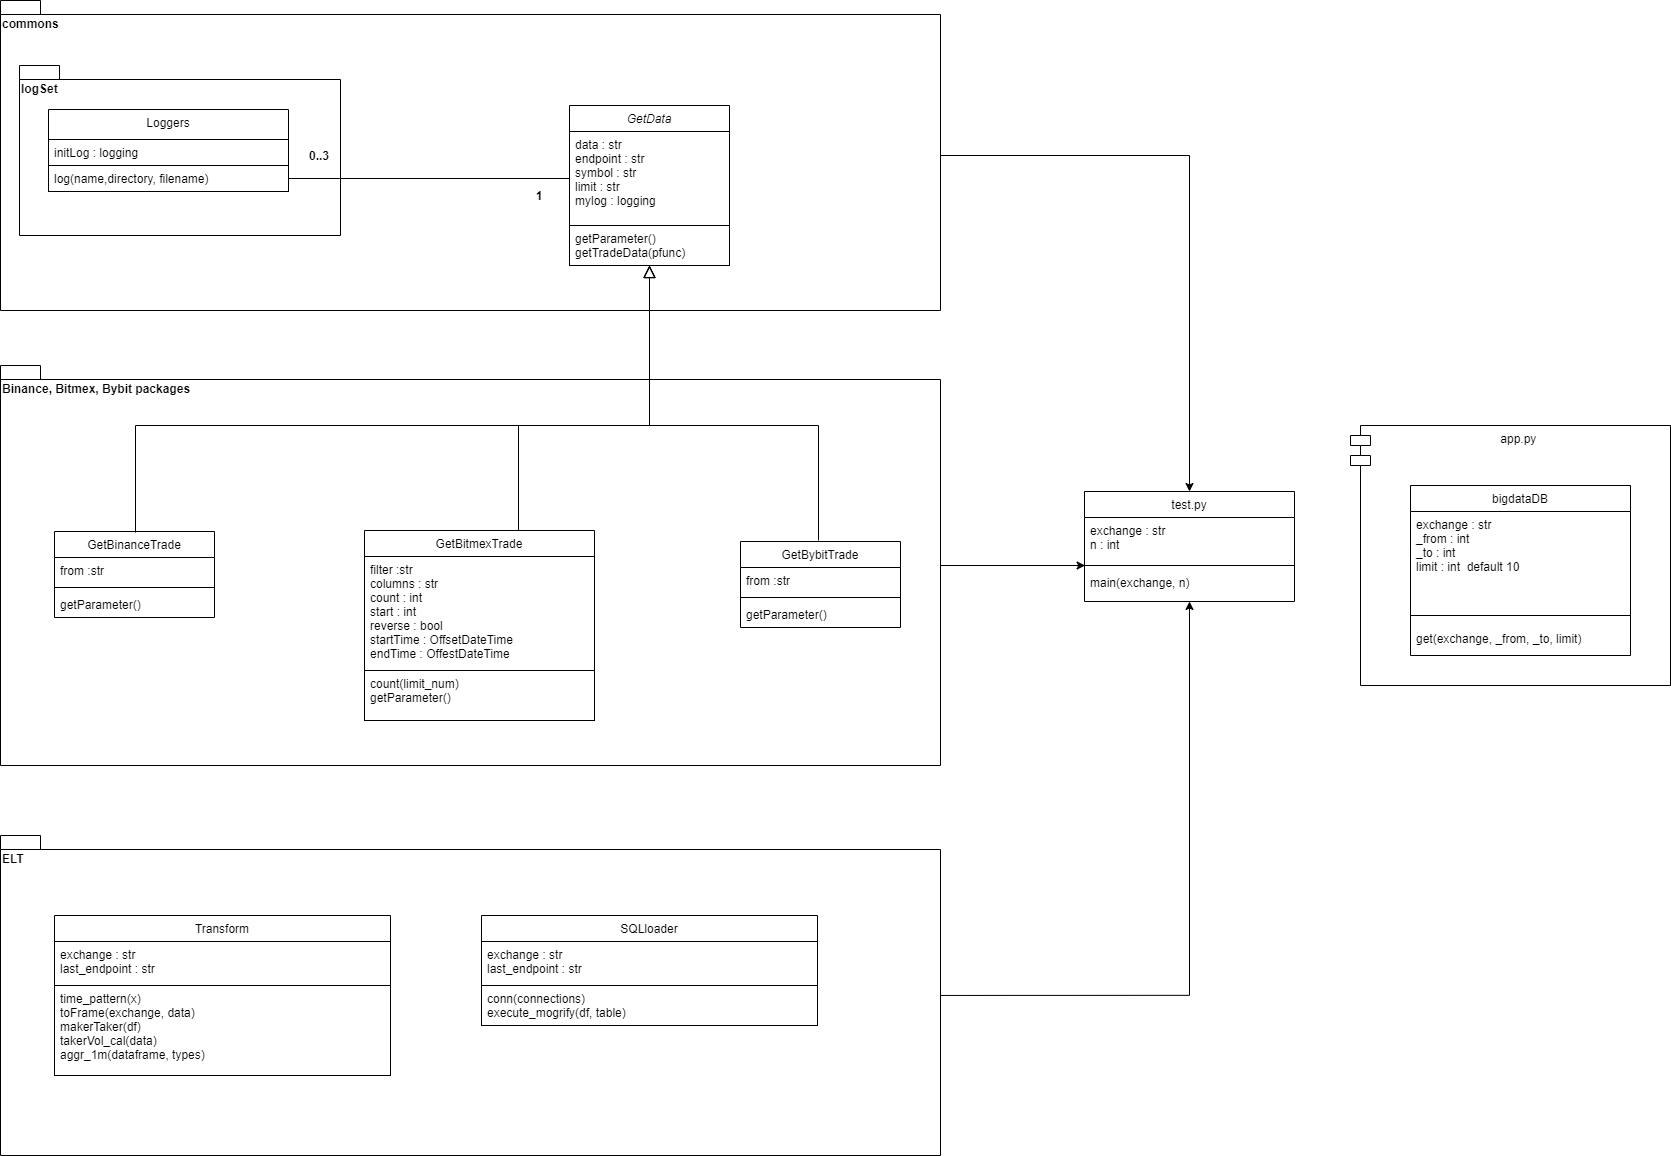

The diagram above was exported from draw.io. Its source (the exported page's mxGraphModel, read from the mxfile embedded in the PNG):
<mxGraphModel dx="2370" dy="2492" grid="1" gridSize="10" guides="1" tooltips="1" connect="1" arrows="1" fold="1" page="1" pageScale="1" pageWidth="827" pageHeight="1169" math="0" shadow="0">
  <root>
    <mxCell id="WIyWlLk6GJQsqaUBKTNV-0" />
    <mxCell id="WIyWlLk6GJQsqaUBKTNV-1" parent="WIyWlLk6GJQsqaUBKTNV-0" />
    <mxCell id="ciWo5TPKltfRcz-FAXr2-12" value="app.py " style="shape=module;align=left;spacingLeft=20;align=center;verticalAlign=top;" vertex="1" parent="WIyWlLk6GJQsqaUBKTNV-1">
      <mxGeometry x="1710" y="340" width="320" height="260" as="geometry" />
    </mxCell>
    <mxCell id="ciWo5TPKltfRcz-FAXr2-13" style="edgeStyle=orthogonalEdgeStyle;rounded=0;orthogonalLoop=1;jettySize=auto;html=1;" edge="1" parent="WIyWlLk6GJQsqaUBKTNV-1" source="Xn27r79DmJnuXnyLHw5N-25" target="ciWo5TPKltfRcz-FAXr2-0">
      <mxGeometry relative="1" as="geometry" />
    </mxCell>
    <mxCell id="Xn27r79DmJnuXnyLHw5N-25" value="commons" style="shape=folder;fontStyle=1;spacingTop=10;tabWidth=40;tabHeight=14;tabPosition=left;html=1;strokeColor=#000000;align=left;verticalAlign=top;" parent="WIyWlLk6GJQsqaUBKTNV-1" vertex="1">
      <mxGeometry x="360" y="-85" width="940" height="310" as="geometry" />
    </mxCell>
    <mxCell id="Xn27r79DmJnuXnyLHw5N-30" value="logSet" style="shape=folder;fontStyle=1;spacingTop=10;tabWidth=40;tabHeight=14;tabPosition=left;html=1;strokeColor=#000000;align=left;verticalAlign=top;" parent="WIyWlLk6GJQsqaUBKTNV-1" vertex="1">
      <mxGeometry x="379" y="-20" width="321" height="170" as="geometry" />
    </mxCell>
    <mxCell id="ciWo5TPKltfRcz-FAXr2-16" style="edgeStyle=orthogonalEdgeStyle;rounded=0;orthogonalLoop=1;jettySize=auto;html=1;entryX=0.003;entryY=0.5;entryDx=0;entryDy=0;entryPerimeter=0;" edge="1" parent="WIyWlLk6GJQsqaUBKTNV-1" source="Xn27r79DmJnuXnyLHw5N-24" target="ciWo5TPKltfRcz-FAXr2-2">
      <mxGeometry relative="1" as="geometry" />
    </mxCell>
    <mxCell id="Xn27r79DmJnuXnyLHw5N-24" value="Binance, Bitmex, Bybit packages&amp;nbsp;&amp;nbsp;" style="shape=folder;fontStyle=1;spacingTop=10;tabWidth=40;tabHeight=14;tabPosition=left;html=1;strokeColor=#000000;align=left;verticalAlign=top;" parent="WIyWlLk6GJQsqaUBKTNV-1" vertex="1">
      <mxGeometry x="360" y="280" width="940" height="400" as="geometry" />
    </mxCell>
    <mxCell id="zkfFHV4jXpPFQw0GAbJ--0" value="GetData" style="swimlane;fontStyle=2;align=center;verticalAlign=top;childLayout=stackLayout;horizontal=1;startSize=26;horizontalStack=0;resizeParent=1;resizeLast=0;collapsible=1;marginBottom=0;rounded=0;shadow=0;strokeWidth=1;" parent="WIyWlLk6GJQsqaUBKTNV-1" vertex="1">
      <mxGeometry x="929" y="20" width="160" height="160" as="geometry">
        <mxRectangle x="230" y="140" width="160" height="26" as="alternateBounds" />
      </mxGeometry>
    </mxCell>
    <mxCell id="zkfFHV4jXpPFQw0GAbJ--2" value="data : str&#10;endpoint : str&#10;symbol : str&#10;limit : str&#10;mylog : logging &#10;" style="text;align=left;verticalAlign=top;spacingLeft=4;spacingRight=4;overflow=hidden;rotatable=0;points=[[0,0.5],[1,0.5]];portConstraint=eastwest;rounded=0;shadow=0;html=0;strokeColor=#000000;" parent="zkfFHV4jXpPFQw0GAbJ--0" vertex="1">
      <mxGeometry y="26" width="160" height="94" as="geometry" />
    </mxCell>
    <mxCell id="Xn27r79DmJnuXnyLHw5N-8" value="getParameter()&#10;getTradeData(pfunc)&#10; &#10;" style="text;align=left;verticalAlign=top;spacingLeft=4;spacingRight=4;overflow=hidden;rotatable=0;points=[[0,0.5],[1,0.5]];portConstraint=eastwest;rounded=0;shadow=0;html=0;strokeColor=#000000;" parent="zkfFHV4jXpPFQw0GAbJ--0" vertex="1">
      <mxGeometry y="120" width="160" height="40" as="geometry" />
    </mxCell>
    <mxCell id="zkfFHV4jXpPFQw0GAbJ--6" value="GetBinanceTrade" style="swimlane;fontStyle=0;align=center;verticalAlign=top;childLayout=stackLayout;horizontal=1;startSize=26;horizontalStack=0;resizeParent=1;resizeLast=0;collapsible=1;marginBottom=0;rounded=0;shadow=0;strokeWidth=1;" parent="WIyWlLk6GJQsqaUBKTNV-1" vertex="1">
      <mxGeometry x="414" y="446" width="160" height="86" as="geometry">
        <mxRectangle x="130" y="380" width="160" height="26" as="alternateBounds" />
      </mxGeometry>
    </mxCell>
    <mxCell id="zkfFHV4jXpPFQw0GAbJ--7" value="from :str" style="text;align=left;verticalAlign=top;spacingLeft=4;spacingRight=4;overflow=hidden;rotatable=0;points=[[0,0.5],[1,0.5]];portConstraint=eastwest;" parent="zkfFHV4jXpPFQw0GAbJ--6" vertex="1">
      <mxGeometry y="26" width="160" height="26" as="geometry" />
    </mxCell>
    <mxCell id="zkfFHV4jXpPFQw0GAbJ--9" value="" style="line;html=1;strokeWidth=1;align=left;verticalAlign=middle;spacingTop=-1;spacingLeft=3;spacingRight=3;rotatable=0;labelPosition=right;points=[];portConstraint=eastwest;" parent="zkfFHV4jXpPFQw0GAbJ--6" vertex="1">
      <mxGeometry y="52" width="160" height="8" as="geometry" />
    </mxCell>
    <mxCell id="zkfFHV4jXpPFQw0GAbJ--11" value="getParameter()" style="text;align=left;verticalAlign=top;spacingLeft=4;spacingRight=4;overflow=hidden;rotatable=0;points=[[0,0.5],[1,0.5]];portConstraint=eastwest;" parent="zkfFHV4jXpPFQw0GAbJ--6" vertex="1">
      <mxGeometry y="60" width="160" height="26" as="geometry" />
    </mxCell>
    <mxCell id="zkfFHV4jXpPFQw0GAbJ--12" value="" style="endArrow=block;endSize=10;endFill=0;shadow=0;strokeWidth=1;rounded=0;edgeStyle=elbowEdgeStyle;elbow=vertical;exitX=0.5;exitY=0;exitDx=0;exitDy=0;" parent="WIyWlLk6GJQsqaUBKTNV-1" target="Xn27r79DmJnuXnyLHw5N-8" edge="1">
      <mxGeometry width="160" relative="1" as="geometry">
        <mxPoint x="495" y="447" as="sourcePoint" />
        <mxPoint x="969" y="190" as="targetPoint" />
        <Array as="points">
          <mxPoint x="910" y="340" />
          <mxPoint x="681" y="321" />
        </Array>
      </mxGeometry>
    </mxCell>
    <mxCell id="Xn27r79DmJnuXnyLHw5N-1" value="Loggers" style="swimlane;fontStyle=0;align=center;verticalAlign=top;childLayout=stackLayout;horizontal=1;startSize=30;horizontalStack=0;resizeParent=1;resizeLast=0;collapsible=1;marginBottom=0;rounded=0;shadow=0;strokeWidth=1;" parent="WIyWlLk6GJQsqaUBKTNV-1" vertex="1">
      <mxGeometry x="408" y="24" width="240" height="82" as="geometry">
        <mxRectangle x="340" y="380" width="170" height="26" as="alternateBounds" />
      </mxGeometry>
    </mxCell>
    <mxCell id="Xn27r79DmJnuXnyLHw5N-6" value="" style="group" parent="Xn27r79DmJnuXnyLHw5N-1" vertex="1" connectable="0">
      <mxGeometry y="30" width="240" height="52" as="geometry" />
    </mxCell>
    <mxCell id="Xn27r79DmJnuXnyLHw5N-4" value="log(name,directory, filename)" style="text;align=left;verticalAlign=top;spacingLeft=4;spacingRight=4;overflow=hidden;rotatable=0;points=[[0,0.5],[1,0.5]];portConstraint=eastwest;strokeColor=#000000;" parent="Xn27r79DmJnuXnyLHw5N-6" vertex="1">
      <mxGeometry y="26" width="240" height="26" as="geometry" />
    </mxCell>
    <mxCell id="Xn27r79DmJnuXnyLHw5N-2" value="initLog : logging" style="text;align=left;verticalAlign=top;spacingLeft=4;spacingRight=4;overflow=hidden;rotatable=0;points=[[0,0.5],[1,0.5]];portConstraint=eastwest;strokeColor=#000000;" parent="Xn27r79DmJnuXnyLHw5N-6" vertex="1">
      <mxGeometry width="240" height="26" as="geometry" />
    </mxCell>
    <mxCell id="Xn27r79DmJnuXnyLHw5N-14" style="edgeStyle=orthogonalEdgeStyle;rounded=0;orthogonalLoop=1;jettySize=auto;html=1;endArrow=block;endFill=0;endSize=10;exitX=0.5;exitY=0;exitDx=0;exitDy=0;" parent="WIyWlLk6GJQsqaUBKTNV-1" edge="1">
      <mxGeometry relative="1" as="geometry">
        <mxPoint x="1009" y="180" as="targetPoint" />
        <mxPoint x="878" y="446" as="sourcePoint" />
        <Array as="points">
          <mxPoint x="878" y="340" />
          <mxPoint x="1009" y="340" />
        </Array>
      </mxGeometry>
    </mxCell>
    <mxCell id="Xn27r79DmJnuXnyLHw5N-9" value="GetBitmexTrade" style="swimlane;fontStyle=0;align=center;verticalAlign=top;childLayout=stackLayout;horizontal=1;startSize=26;horizontalStack=0;resizeParent=1;resizeLast=0;collapsible=1;marginBottom=0;rounded=0;shadow=0;strokeWidth=1;" parent="WIyWlLk6GJQsqaUBKTNV-1" vertex="1">
      <mxGeometry x="724" y="445" width="230" height="190" as="geometry">
        <mxRectangle x="130" y="380" width="160" height="26" as="alternateBounds" />
      </mxGeometry>
    </mxCell>
    <mxCell id="Xn27r79DmJnuXnyLHw5N-10" value="filter :str&#10;columns : str&#10;count : int&#10;start : int&#10;reverse : bool&#10;startTime : OffsetDateTime&#10;endTime : OffestDateTime&#10;" style="text;align=left;verticalAlign=top;spacingLeft=4;spacingRight=4;overflow=hidden;rotatable=0;points=[[0,0.5],[1,0.5]];portConstraint=eastwest;strokeColor=#000000;" parent="Xn27r79DmJnuXnyLHw5N-9" vertex="1">
      <mxGeometry y="26" width="230" height="114" as="geometry" />
    </mxCell>
    <mxCell id="Xn27r79DmJnuXnyLHw5N-13" value="count(limit_num)&#10;getParameter()&#10;" style="text;align=left;verticalAlign=top;spacingLeft=4;spacingRight=4;overflow=hidden;rotatable=0;points=[[0,0.5],[1,0.5]];portConstraint=eastwest;strokeColor=#000000;" parent="Xn27r79DmJnuXnyLHw5N-9" vertex="1">
      <mxGeometry y="140" width="230" height="50" as="geometry" />
    </mxCell>
    <mxCell id="Xn27r79DmJnuXnyLHw5N-19" style="edgeStyle=orthogonalEdgeStyle;rounded=0;orthogonalLoop=1;jettySize=auto;html=1;endArrow=block;endFill=0;endSize=10;exitX=0.5;exitY=0;exitDx=0;exitDy=0;" parent="WIyWlLk6GJQsqaUBKTNV-1" edge="1">
      <mxGeometry relative="1" as="geometry">
        <mxPoint x="1009" y="180" as="targetPoint" />
        <mxPoint x="1178" y="455" as="sourcePoint" />
        <Array as="points">
          <mxPoint x="1178" y="340" />
          <mxPoint x="1009" y="340" />
        </Array>
      </mxGeometry>
    </mxCell>
    <mxCell id="Xn27r79DmJnuXnyLHw5N-15" value="GetBybitTrade" style="swimlane;fontStyle=0;align=center;verticalAlign=top;childLayout=stackLayout;horizontal=1;startSize=26;horizontalStack=0;resizeParent=1;resizeLast=0;collapsible=1;marginBottom=0;rounded=0;shadow=0;strokeWidth=1;" parent="WIyWlLk6GJQsqaUBKTNV-1" vertex="1">
      <mxGeometry x="1100" y="456" width="160" height="86" as="geometry">
        <mxRectangle x="130" y="380" width="160" height="26" as="alternateBounds" />
      </mxGeometry>
    </mxCell>
    <mxCell id="Xn27r79DmJnuXnyLHw5N-16" value="from :str" style="text;align=left;verticalAlign=top;spacingLeft=4;spacingRight=4;overflow=hidden;rotatable=0;points=[[0,0.5],[1,0.5]];portConstraint=eastwest;" parent="Xn27r79DmJnuXnyLHw5N-15" vertex="1">
      <mxGeometry y="26" width="160" height="26" as="geometry" />
    </mxCell>
    <mxCell id="Xn27r79DmJnuXnyLHw5N-17" value="" style="line;html=1;strokeWidth=1;align=left;verticalAlign=middle;spacingTop=-1;spacingLeft=3;spacingRight=3;rotatable=0;labelPosition=right;points=[];portConstraint=eastwest;" parent="Xn27r79DmJnuXnyLHw5N-15" vertex="1">
      <mxGeometry y="52" width="160" height="8" as="geometry" />
    </mxCell>
    <mxCell id="Xn27r79DmJnuXnyLHw5N-18" value="getParameter()" style="text;align=left;verticalAlign=top;spacingLeft=4;spacingRight=4;overflow=hidden;rotatable=0;points=[[0,0.5],[1,0.5]];portConstraint=eastwest;" parent="Xn27r79DmJnuXnyLHw5N-15" vertex="1">
      <mxGeometry y="60" width="160" height="26" as="geometry" />
    </mxCell>
    <mxCell id="Xn27r79DmJnuXnyLHw5N-26" value="&lt;b&gt;0..3&lt;/b&gt;" style="text;html=1;strokeColor=none;fillColor=none;align=center;verticalAlign=middle;whiteSpace=wrap;rounded=0;" parent="WIyWlLk6GJQsqaUBKTNV-1" vertex="1">
      <mxGeometry x="659" y="60" width="40" height="20" as="geometry" />
    </mxCell>
    <mxCell id="Xn27r79DmJnuXnyLHw5N-27" value="&lt;b&gt;1&lt;/b&gt;" style="text;html=1;strokeColor=none;fillColor=none;align=center;verticalAlign=middle;whiteSpace=wrap;rounded=0;" parent="WIyWlLk6GJQsqaUBKTNV-1" vertex="1">
      <mxGeometry x="879" y="100" width="40" height="20" as="geometry" />
    </mxCell>
    <mxCell id="Xn27r79DmJnuXnyLHw5N-29" style="edgeStyle=orthogonalEdgeStyle;rounded=0;orthogonalLoop=1;jettySize=auto;html=1;entryX=1;entryY=0.5;entryDx=0;entryDy=0;endArrow=none;endFill=0;endSize=10;" parent="WIyWlLk6GJQsqaUBKTNV-1" source="zkfFHV4jXpPFQw0GAbJ--2" target="Xn27r79DmJnuXnyLHw5N-4" edge="1">
      <mxGeometry relative="1" as="geometry">
        <Array as="points">
          <mxPoint x="699" y="93" />
          <mxPoint x="699" y="93" />
        </Array>
      </mxGeometry>
    </mxCell>
    <mxCell id="ciWo5TPKltfRcz-FAXr2-15" style="edgeStyle=orthogonalEdgeStyle;rounded=0;orthogonalLoop=1;jettySize=auto;html=1;entryX=0.5;entryY=1;entryDx=0;entryDy=0;" edge="1" parent="WIyWlLk6GJQsqaUBKTNV-1" target="ciWo5TPKltfRcz-FAXr2-0">
      <mxGeometry relative="1" as="geometry">
        <mxPoint x="1553" y="520" as="targetPoint" />
        <mxPoint x="1293.0000000000005" y="909.9411764705883" as="sourcePoint" />
      </mxGeometry>
    </mxCell>
    <mxCell id="Xn27r79DmJnuXnyLHw5N-31" value="ELT&lt;br&gt;" style="shape=folder;fontStyle=1;spacingTop=10;tabWidth=40;tabHeight=14;tabPosition=left;html=1;strokeColor=#000000;align=left;verticalAlign=top;" parent="WIyWlLk6GJQsqaUBKTNV-1" vertex="1">
      <mxGeometry x="360" y="750" width="940" height="320" as="geometry" />
    </mxCell>
    <mxCell id="Xn27r79DmJnuXnyLHw5N-33" value="Transform" style="swimlane;fontStyle=0;align=center;verticalAlign=top;childLayout=stackLayout;horizontal=1;startSize=26;horizontalStack=0;resizeParent=1;resizeLast=0;collapsible=1;marginBottom=0;rounded=0;shadow=0;strokeWidth=1;" parent="WIyWlLk6GJQsqaUBKTNV-1" vertex="1">
      <mxGeometry x="414" y="830" width="336" height="160" as="geometry">
        <mxRectangle x="130" y="380" width="160" height="26" as="alternateBounds" />
      </mxGeometry>
    </mxCell>
    <mxCell id="Xn27r79DmJnuXnyLHw5N-34" value="exchange : str&#10;last_endpoint : str" style="text;align=left;verticalAlign=top;spacingLeft=4;spacingRight=4;overflow=hidden;rotatable=0;points=[[0,0.5],[1,0.5]];portConstraint=eastwest;strokeColor=#000000;" parent="Xn27r79DmJnuXnyLHw5N-33" vertex="1">
      <mxGeometry y="26" width="336" height="44" as="geometry" />
    </mxCell>
    <mxCell id="Xn27r79DmJnuXnyLHw5N-37" value="time_pattern(x)&#10;toFrame(exchange, data)&#10;makerTaker(df)&#10;takerVol_cal(data)&#10;aggr_1m(dataframe, types)" style="text;align=left;verticalAlign=top;spacingLeft=4;spacingRight=4;overflow=hidden;rotatable=0;points=[[0,0.5],[1,0.5]];portConstraint=eastwest;strokeColor=#000000;" parent="Xn27r79DmJnuXnyLHw5N-33" vertex="1">
      <mxGeometry y="70" width="336" height="90" as="geometry" />
    </mxCell>
    <mxCell id="Xn27r79DmJnuXnyLHw5N-38" value="SQLloader" style="swimlane;fontStyle=0;align=center;verticalAlign=top;childLayout=stackLayout;horizontal=1;startSize=26;horizontalStack=0;resizeParent=1;resizeLast=0;collapsible=1;marginBottom=0;rounded=0;shadow=0;strokeWidth=1;" parent="WIyWlLk6GJQsqaUBKTNV-1" vertex="1">
      <mxGeometry x="841" y="830" width="336" height="110" as="geometry">
        <mxRectangle x="130" y="380" width="160" height="26" as="alternateBounds" />
      </mxGeometry>
    </mxCell>
    <mxCell id="Xn27r79DmJnuXnyLHw5N-39" value="exchange : str&#10;last_endpoint : str" style="text;align=left;verticalAlign=top;spacingLeft=4;spacingRight=4;overflow=hidden;rotatable=0;points=[[0,0.5],[1,0.5]];portConstraint=eastwest;strokeColor=#000000;" parent="Xn27r79DmJnuXnyLHw5N-38" vertex="1">
      <mxGeometry y="26" width="336" height="44" as="geometry" />
    </mxCell>
    <mxCell id="Xn27r79DmJnuXnyLHw5N-40" value="conn(connections)&#10;execute_mogrify(df, table)&#10;" style="text;align=left;verticalAlign=top;spacingLeft=4;spacingRight=4;overflow=hidden;rotatable=0;points=[[0,0.5],[1,0.5]];portConstraint=eastwest;strokeColor=#000000;" parent="Xn27r79DmJnuXnyLHw5N-38" vertex="1">
      <mxGeometry y="70" width="336" height="40" as="geometry" />
    </mxCell>
    <mxCell id="ciWo5TPKltfRcz-FAXr2-0" value="test.py" style="swimlane;fontStyle=0;align=center;verticalAlign=top;childLayout=stackLayout;horizontal=1;startSize=26;horizontalStack=0;resizeParent=1;resizeLast=0;collapsible=1;marginBottom=0;rounded=0;shadow=0;strokeWidth=1;" vertex="1" parent="WIyWlLk6GJQsqaUBKTNV-1">
      <mxGeometry x="1444" y="406" width="210" height="110" as="geometry">
        <mxRectangle x="130" y="380" width="160" height="26" as="alternateBounds" />
      </mxGeometry>
    </mxCell>
    <mxCell id="ciWo5TPKltfRcz-FAXr2-1" value="exchange : str&#10;n : int" style="text;align=left;verticalAlign=top;spacingLeft=4;spacingRight=4;overflow=hidden;rotatable=0;points=[[0,0.5],[1,0.5]];portConstraint=eastwest;" vertex="1" parent="ciWo5TPKltfRcz-FAXr2-0">
      <mxGeometry y="26" width="210" height="44" as="geometry" />
    </mxCell>
    <mxCell id="ciWo5TPKltfRcz-FAXr2-2" value="" style="line;html=1;strokeWidth=1;align=left;verticalAlign=middle;spacingTop=-1;spacingLeft=3;spacingRight=3;rotatable=0;labelPosition=right;points=[];portConstraint=eastwest;" vertex="1" parent="ciWo5TPKltfRcz-FAXr2-0">
      <mxGeometry y="70" width="210" height="8" as="geometry" />
    </mxCell>
    <mxCell id="ciWo5TPKltfRcz-FAXr2-3" value="main(exchange, n)" style="text;align=left;verticalAlign=top;spacingLeft=4;spacingRight=4;overflow=hidden;rotatable=0;points=[[0,0.5],[1,0.5]];portConstraint=eastwest;" vertex="1" parent="ciWo5TPKltfRcz-FAXr2-0">
      <mxGeometry y="78" width="210" height="26" as="geometry" />
    </mxCell>
    <mxCell id="ciWo5TPKltfRcz-FAXr2-4" value="bigdataDB" style="swimlane;fontStyle=0;align=center;verticalAlign=top;childLayout=stackLayout;horizontal=1;startSize=26;horizontalStack=0;resizeParent=1;resizeLast=0;collapsible=1;marginBottom=0;rounded=0;shadow=0;strokeWidth=1;" vertex="1" parent="WIyWlLk6GJQsqaUBKTNV-1">
      <mxGeometry x="1770" y="400" width="220" height="170" as="geometry">
        <mxRectangle x="130" y="380" width="160" height="26" as="alternateBounds" />
      </mxGeometry>
    </mxCell>
    <mxCell id="ciWo5TPKltfRcz-FAXr2-5" value="exchange : str&#10;_from : int &#10;_to : int&#10;limit : int  default 10" style="text;align=left;verticalAlign=top;spacingLeft=4;spacingRight=4;overflow=hidden;rotatable=0;points=[[0,0.5],[1,0.5]];portConstraint=eastwest;" vertex="1" parent="ciWo5TPKltfRcz-FAXr2-4">
      <mxGeometry y="26" width="220" height="94" as="geometry" />
    </mxCell>
    <mxCell id="ciWo5TPKltfRcz-FAXr2-6" value="" style="line;html=1;strokeWidth=1;align=left;verticalAlign=middle;spacingTop=-1;spacingLeft=3;spacingRight=3;rotatable=0;labelPosition=right;points=[];portConstraint=eastwest;" vertex="1" parent="ciWo5TPKltfRcz-FAXr2-4">
      <mxGeometry y="120" width="220" height="20" as="geometry" />
    </mxCell>
    <mxCell id="ciWo5TPKltfRcz-FAXr2-7" value="get(exchange, _from, _to, limit)" style="text;align=left;verticalAlign=top;spacingLeft=4;spacingRight=4;overflow=hidden;rotatable=0;points=[[0,0.5],[1,0.5]];portConstraint=eastwest;" vertex="1" parent="ciWo5TPKltfRcz-FAXr2-4">
      <mxGeometry y="140" width="220" height="30" as="geometry" />
    </mxCell>
  </root>
</mxGraphModel>